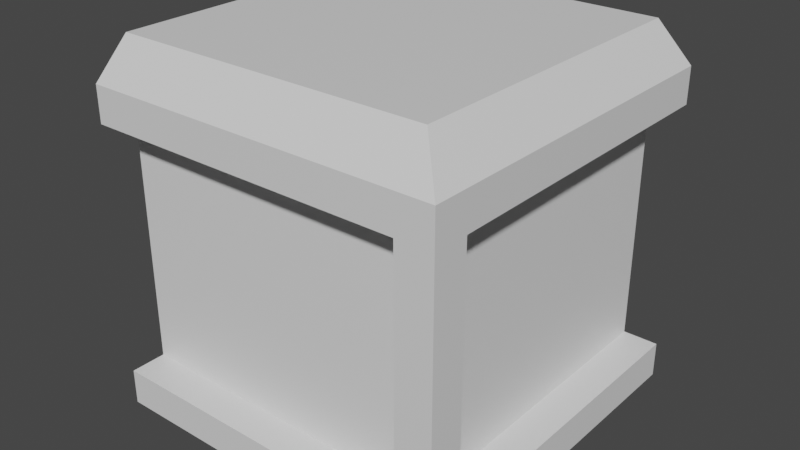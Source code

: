 # Source: Wall2.blend  (saved by Blender 3.6.11; exported with 4.5.12 LTS)
import bpy
from mathutils import Matrix  # noqa: F401  (used for matrix-valued properties, if any)

bpy.ops.wm.read_factory_settings(use_empty=True)
scene = bpy.context.scene
scene.name = 'Scene'

# ---- collections
col_collection = bpy.data.collections.new('Collection'); scene.collection.children.link(col_collection)

# ---- materials (node trees are filled in below, after node groups)
mat_material = bpy.data.materials.new('Material')
mat_material.alpha_threshold = 0.0
mat_material.use_transparent_shadow = False
mat_material.roughness = 0.5
mat_material.line_color = (0.0, 0.0, 0.0, 1.0)

# ---- material node trees
mat_material.use_nodes = True; mat_material.node_tree.nodes.clear()
_N = mat_material.node_tree.nodes; _L = mat_material.node_tree.links
n0 = _N.new('ShaderNodeOutputMaterial'); n0.name = 'Material Output'; n0.location = (300, 300)
n1 = _N.new('ShaderNodeBsdfPrincipled'); n1.name = 'Principled BSDF'; n1.location = (10, 300)
n1.distribution = 'GGX'
n1.subsurface_method = 'RANDOM_WALK_SKIN'
n1.inputs[3].default_value = 1.45
n1.inputs[27].default_value = (0.0, 0.0, 0.0, 1.0)
n1.inputs[28].default_value = 1.0
_L.new(n1.outputs[0], n0.inputs[0])
n0.is_active_output = True

# ---- world
world_world = bpy.data.worlds.new('World'); scene.world = world_world
world_world.use_nodes = True; world_world.node_tree.nodes.clear()
_N = world_world.node_tree.nodes; _L = world_world.node_tree.links
n0 = _N.new('ShaderNodeOutputWorld'); n0.name = 'World Output'; n0.location = (300, 300)
n1 = _N.new('ShaderNodeBackground'); n1.name = 'Background'; n1.location = (10, 300)
n1.inputs[0].default_value = (0.05088, 0.05088, 0.05088, 1.0)
_L.new(n1.outputs[0], n0.inputs[0])
n0.is_active_output = True
world_world.color = (0.05088, 0.05088, 0.05088)
world_world.use_sun_shadow = False
world_world.sun_shadow_jitter_overblur = 0.0

# ---- meshes
me_cube = bpy.data.meshes.new('Cube')
me_cube.from_pydata([(-1.0, 1.0, -1.0), (-0.8, -1.0, -0.8), (0.8, 1.0, 1.0), (0.8, -0.8, 1.0), (-0.8, -1.0, 0.6), (-1.0, -0.8, 1.0), (-1.0, 0.8, 1.0), (-0.8, 1.0, 1.0), (-1.0, 1.0, 0.8), (0.8, -1.0, -0.8), (1.0, 1.0, -1.0), (0.8, -1.0, 0.6), (1.0, 1.0, 0.8), (-1.0, -1.0, -1.0), (1.0, -1.0, -1.0), (-1.0, -1.0, 0.8), (1.0, -1.0, 0.8), (-1.0, -1.0, 0.5998), (-1.0, 1.0, 0.6), (-1.0, -1.0, -0.8), (-0.8, -0.8, -0.8), (-0.8, -0.8, 0.6), (0.8, -0.8, 0.6), (-1.0, -0.8, 0.5998), (-1.0, -0.8, -0.8), (1.0, -0.8, -0.8), (1.0, 0.8, -0.8), (1.0, -0.8, 0.6), (1.0, 0.8, 0.6), (1.0, 1.0, 0.6001), (1.0, 1.0, -0.7999), (0.8, -0.8, -0.8), (0.8, 0.8, -0.8), (0.8, 0.8, 0.6), (0.8, 1.0, 0.6001), (0.8, 1.0, -0.7999), (-0.8, 1.0, 0.6), (-0.8, 1.0, -1.0), (-1.0, 0.7999, -1.0), (-1.0, 0.8, 0.6), (-1.0, 0.7999, -0.8), (-1.0, -0.8001, -1.0), (0.8, 1.0, -1.0), (-1.0, 1.0, -0.8), (-0.8, 1.0, -0.8), (-0.8, 0.8, -0.8), (-0.8, 0.8, 0.6)], [], [(1, 9, 31, 20), (0, 37, 42, 10, 14, 13, 41, 38), (13, 19, 24, 41), (3, 5, 15, 16), (2, 3, 16, 12), (2, 7, 6, 5, 3), (6, 7, 8), (0, 43, 44, 37), (26, 25, 14, 10), (27, 28, 12, 16), (28, 29, 12), (25, 27, 16, 14), (9, 1, 13, 14), (4, 11, 16, 15), (11, 9, 14, 16), (1, 19, 13), (17, 4, 15), (29, 34, 2, 12), (18, 39, 6, 8), (30, 26, 10), (9, 11, 22, 31), (31, 22, 21, 20), (24, 20, 21, 23), (4, 17, 23, 21), (11, 4, 21, 22), (19, 1, 20, 24), (29, 28, 33, 34), (26, 30, 35, 32), (32, 33, 22, 31), (34, 33, 32, 35), (25, 26, 32, 31), (27, 25, 31, 22), (28, 27, 22, 33), (7, 36, 18, 8), (37, 44, 35, 42), (6, 39, 23, 5), (38, 40, 43, 0), (44, 36, 34, 35), (5, 23, 17, 15), (41, 24, 40, 38), (2, 34, 36, 7), (42, 35, 30, 10), (23, 39, 40, 24), (44, 43, 40, 45), (18, 36, 46, 39), (45, 46, 36, 44), (39, 46, 45, 40)])
_uv = me_cube.uv_layers.new(name='UVMap')
_uv.uv.foreach_set('vector', [0.4, 0.975, 0.4, 0.775, 0.4, 0.775, 0.4, 0.975, 0.125, 0.5, 0.15, 0.5, 0.35, 0.5, 0.375, 0.5, 0.375, 0.75, 0.125, 0.75, 0.125, 0.725, 0.125, 0.525, 0.375, 0.0, 0.4, 0.0, 0.4, 0.02499, 0.375, 0.02499, 0.625, 0.775, 0.625, 1.0, 0.6, 1.0, 0.6, 0.75, 0.65, 0.5, 0.65, 0.725, 0.6, 0.75, 0.6, 0.5, 0.65, 0.5, 0.85, 0.5, 0.875, 0.525, 0.875, 0.725, 0.65, 0.725, 0.625, 0.225, 0.85, 0.5, 0.6, 0.25, 0.375, 0.25, 0.4, 0.25, 0.4, 0.275, 0.375, 0.275, 0.4, 0.525, 0.4, 0.725, 0.375, 0.75, 0.375, 0.5, 0.575, 0.725, 0.575, 0.525, 0.6, 0.5, 0.6, 0.75, 0.575, 0.525, 0.575, 0.5, 0.6, 0.5, 0.4, 0.725, 0.575, 0.725, 0.6, 0.75, 0.375, 0.75, 0.4, 0.775, 0.4, 0.975, 0.375, 1.0, 0.375, 0.75, 0.575, 0.975, 0.575, 0.775, 0.6, 0.75, 0.6, 1.0, 0.575, 0.775, 0.4, 0.775, 0.375, 0.75, 0.6, 0.75, 0.4, 0.975, 0.4, 1.0, 0.375, 1.0, 0.575, 1.0, 0.575, 0.975, 0.6, 1.0, 0.575, 0.5, 0.575, 0.475, 0.625, 0.475, 0.6, 0.5, 0.575, 0.25, 0.575, 0.225, 0.625, 0.225, 0.6, 0.25, 0.4, 0.5, 0.4, 0.525, 0.375, 0.5, 0.4, 0.775, 0.575, 0.775, 0.575, 0.775, 0.4, 0.775, 0.4, 0.775, 0.575, 0.775, 0.575, 0.975, 0.4, 0.975, 0.4, 1.0, 0.4, 0.975, 0.575, 0.975, 0.575, 1.0, 0.575, 0.975, 0.575, 1.0, 0.575, 1.0, 0.575, 0.975, 0.575, 0.775, 0.575, 0.975, 0.575, 0.975, 0.575, 0.775, 0.4, 1.0, 0.4, 0.975, 0.4, 0.975, 0.4, 1.0, 0.575, 0.5, 0.575, 0.525, 0.575, 0.525, 0.575, 0.5, 0.4, 0.525, 0.4, 0.5, 0.4, 0.5, 0.4, 0.525, 0.4, 0.525, 0.575, 0.525, 0.575, 0.725, 0.4, 0.725, 0.575, 0.5, 0.575, 0.525, 0.4, 0.525, 0.4, 0.5, 0.4, 0.725, 0.4, 0.525, 0.4, 0.525, 0.4, 0.725, 0.575, 0.725, 0.4, 0.725, 0.4, 0.725, 0.575, 0.725, 0.575, 0.525, 0.575, 0.725, 0.575, 0.725, 0.575, 0.525, 0.625, 0.275, 0.575, 0.275, 0.575, 0.25, 0.6, 0.25, 0.375, 0.275, 0.4, 0.275, 0.4, 0.475, 0.375, 0.475, 0.625, 0.225, 0.575, 0.225, 0.575, 0.025, 0.625, 0.025, 0.375, 0.225, 0.4, 0.225, 0.4, 0.25, 0.375, 0.25, 0.4, 0.275, 0.575, 0.275, 0.575, 0.475, 0.4, 0.475, 0.625, 0.025, 0.575, 0.025, 0.575, 0.0, 0.6, 0.0, 0.375, 0.02499, 0.4, 0.02499, 0.4, 0.225, 0.375, 0.225, 0.625, 0.475, 0.575, 0.475, 0.575, 0.275, 0.625, 0.275, 0.375, 0.475, 0.4, 0.475, 0.4, 0.5, 0.375, 0.5, 0.575, 0.025, 0.575, 0.225, 0.4, 0.225, 0.4, 0.02499, 0.4, 0.275, 0.4, 0.25, 0.4, 0.25, 0.4, 0.275, 0.575, 0.25, 0.575, 0.275, 0.575, 0.275, 0.575, 0.25, 0.4, 0.275, 0.575, 0.275, 0.575, 0.275, 0.4, 0.275, 0.575, 0.25, 0.575, 0.275, 0.4, 0.275, 0.4, 0.25])
me_cube.materials.append(mat_material)
me_cube.use_mirror_vertex_groups = False
me_cube.update()

# ---- objects
ob_cube = bpy.data.objects.new('Cube', me_cube)

# ---- transforms, parenting, visibility, modifiers, constraints
ob_cube.location = (0.0, 0.0, 0.0)
ob_cube.lock_rotations_4d = False
ob_cube.empty_display_type = 'ARROWS'
ob_cube.lineart.crease_threshold = 0.0

# ---- collection membership
col_collection.objects.link(ob_cube)

# ---- scene / render settings (as saved in the file)
scene.frame_start = 1; scene.frame_end = 250; scene.frame_set(1)
scene.render.engine = 'BLENDER_EEVEE_NEXT'
scene.cycles.sampling_pattern = 'TABULATED_SOBOL'
scene.view_settings.view_transform = 'Filmic'
bpy.context.view_layer.update()

# ---- added for rendering (the .blend has no active camera and no usable light): camera, sun
cam_auto = bpy.data.cameras.new('AutoCamera')
cam_auto.lens = 50.0
cam_auto.sensor_width = 36.0
cam_auto.clip_end = 1000.0
ob_auto_camera = bpy.data.objects.new('AutoCamera', cam_auto)
scene.collection.objects.link(ob_auto_camera)
ob_auto_camera.location = (3.20507, -3.84609, 2.56406)
ob_auto_camera.rotation_euler = (1.09748, -7.21219e-08, 0.694738)
scene.camera = ob_auto_camera
light_auto_sun = bpy.data.lights.new('AutoSun', 'SUN')
light_auto_sun.energy = 3.0
light_auto_sun.angle = 0.0523599
ob_auto_sun = bpy.data.objects.new('AutoSun', light_auto_sun)
scene.collection.objects.link(ob_auto_sun)
ob_auto_sun.rotation_euler = (0.872665, 0.174533, 0.523599)
bpy.context.view_layer.update()
